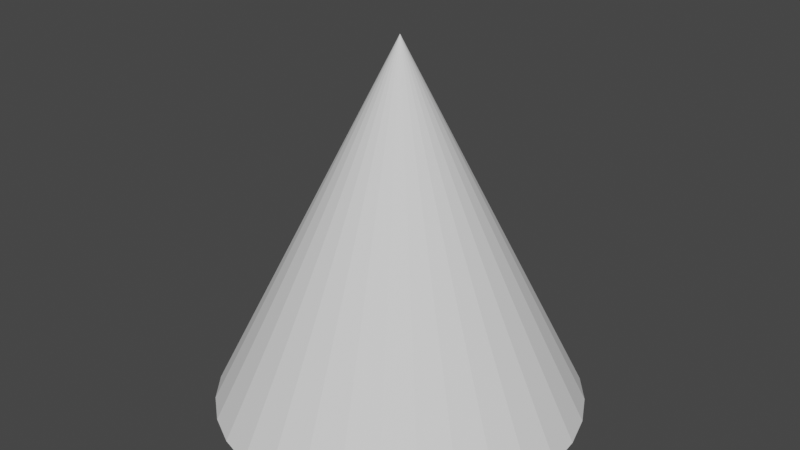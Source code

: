 # Source: Cone.blend  (saved by Blender 2.82.7; exported with 4.5.12 LTS)
import bpy
from mathutils import Matrix  # noqa: F401  (used for matrix-valued properties, if any)

bpy.ops.wm.read_factory_settings(use_empty=True)
scene = bpy.context.scene
scene.name = 'Scene'

# ---- collections
col_collection = bpy.data.collections.new('Collection'); scene.collection.children.link(col_collection)

# ---- world
world_world = bpy.data.worlds.new('World'); scene.world = world_world
world_world.use_nodes = True; world_world.node_tree.nodes.clear()
_N = world_world.node_tree.nodes; _L = world_world.node_tree.links
n0 = _N.new('ShaderNodeOutputWorld'); n0.name = 'World Output'; n0.location = (300, 300)
n1 = _N.new('ShaderNodeBackground'); n1.name = 'Background'; n1.location = (10, 300)
n1.inputs[0].default_value = (0.05088, 0.05088, 0.05088, 1.0)
_L.new(n1.outputs[0], n0.inputs[0])
n0.is_active_output = True
world_world.color = (0.05088, 0.05088, 0.05088)
world_world.use_sun_shadow = False
world_world.sun_shadow_jitter_overblur = 0.0

# ---- meshes
me_cone = bpy.data.meshes.new('Cone')
me_cone.from_pydata([(0.0, 1.0, -1.0), (0.1951, 0.9808, -1.0), (0.3827, 0.9239, -1.0), (0.5556, 0.8315, -1.0), (0.7071, 0.7071, -1.0), (0.8315, 0.5556, -1.0), (0.9239, 0.3827, -1.0), (0.9808, 0.1951, -1.0), (1.0, 7.55e-08, -1.0), (0.9808, -0.1951, -1.0), (0.9239, -0.3827, -1.0), (0.8315, -0.5556, -1.0), (0.7071, -0.7071, -1.0), (0.5556, -0.8315, -1.0), (0.3827, -0.9239, -1.0), (0.1951, -0.9808, -1.0), (-3.258e-07, -1.0, -1.0), (-0.1951, -0.9808, -1.0), (-0.3827, -0.9239, -1.0), (-0.5556, -0.8315, -1.0), (-0.7071, -0.7071, -1.0), (-0.8315, -0.5556, -1.0), (-0.9239, -0.3827, -1.0), (-0.9808, -0.1951, -1.0), (-1.0, 9.656e-07, -1.0), (-0.9808, 0.1951, -1.0), (-0.9239, 0.3827, -1.0), (-0.8315, 0.5556, -1.0), (-0.7071, 0.7071, -1.0), (-0.5556, 0.8315, -1.0), (-0.3827, 0.9239, -1.0), (-0.1951, 0.9808, -1.0), (8.407e-05, 0.000203, 0.9996), (4.289e-05, 0.0002156, 0.9996), (0.0, 0.0002201, 0.9996), (-4.298e-05, 0.0002161, 0.9996), (-8.441e-05, 0.0002038, 0.9996), (-0.0001227, 0.0001836, 0.9996), (-0.0001563, 0.0001563, 0.9996), (-0.000184, 0.0001229, 0.9996), (-0.0002046, 8.475e-05, 0.9996), (-0.0002174, 4.324e-05, 0.9996), (-0.0002217, 2.141e-10, 0.9996), (-0.0002175, -4.327e-05, 0.9996), (-0.0001844, -0.0001232, 0.9996), (-0.0001568, -0.0001568, 0.9996), (-0.0001231, -0.0001842, 0.9996), (-8.474e-05, -0.0002046, 0.9996), (-4.316e-05, -0.000217, 0.9996), (-7.202e-11, -0.000221, 0.9996), (4.307e-05, -0.0002165, 0.9996), (8.439e-05, -0.0002037, 0.9996), (0.0001224, -0.0001832, 0.9996), (0.0001556, -0.0001556, 0.9996), (-0.0002049, -8.489e-05, 0.9996), (0.0001828, -0.0001221, 0.9996), (0.0002029, -8.406e-05, 0.9996), (0.0002153, -4.282e-05, 0.9996), (0.0002194, 1.656e-11, 0.9996), (0.0002151, 4.279e-05, 0.9996), (0.0002026, 8.392e-05, 0.9996), (0.0001824, 0.0001219, 0.9996), (0.0001551, 0.0001551, 0.9996), (0.000122, 0.0001825, 0.9996)], [], [(45, 49, 62), (34, 38, 45), (49, 53, 62), (62, 63, 34), (63, 32, 34), (32, 33, 34), (34, 35, 36), (36, 37, 34), (37, 38, 34), (38, 39, 40), (40, 41, 42), (42, 43, 45), (43, 54, 45), (54, 44, 45), (45, 46, 47), (47, 48, 45), (48, 49, 45), (49, 50, 53), (50, 51, 53), (53, 55, 56), (51, 52, 53), (56, 57, 58), (58, 59, 62), (59, 60, 62), (60, 61, 62), (38, 40, 45), (40, 42, 45), (53, 56, 62), (56, 58, 62), (62, 34, 45), (0, 1, 2, 3, 4, 5, 6, 7, 8, 9, 10, 11, 12, 13, 14, 15, 16, 17, 18, 19, 20, 21, 22, 23, 24, 25, 26, 27, 28, 29, 30, 31), (3, 63, 62, 4), (4, 62, 61, 5), (5, 61, 60, 6), (6, 60, 59, 7), (7, 59, 58, 8), (8, 58, 57, 9), (9, 57, 56, 10), (10, 56, 55, 11), (11, 55, 53, 12), (12, 53, 52, 13), (13, 52, 51, 14), (14, 51, 50, 15), (15, 50, 49, 16), (16, 49, 48, 17), (17, 48, 47, 18), (18, 47, 46, 19), (19, 46, 45, 20), (20, 45, 44, 21), (21, 44, 54, 22), (22, 54, 43, 23), (23, 43, 42, 24), (24, 42, 41, 25), (25, 41, 40, 26), (26, 40, 39, 27), (27, 39, 38, 28), (28, 38, 37, 29), (29, 37, 36, 30), (30, 36, 35, 31), (31, 35, 34, 0), (0, 34, 33, 1), (1, 33, 32, 2), (2, 32, 63, 3)])
_uv = me_cone.uv_layers.new(name='UVMap')
_uv.uv.foreach_set('vector', [0.25, 0.25, 0.25, 0.2499, 0.25, 0.25, 0.25, 0.2501, 0.25, 0.25, 0.25, 0.25, 0.25, 0.2499, 0.25, 0.25, 0.25, 0.25, 0.25, 0.25, 0.25, 0.25, 0.25, 0.2501, 0.25, 0.25, 0.25, 0.25, 0.25, 0.2501, 0.25, 0.25, 0.25, 0.2501, 0.25, 0.2501, 0.25, 0.2501, 0.25, 0.2501, 0.25, 0.25, 0.25, 0.25, 0.25, 0.25, 0.25, 0.2501, 0.25, 0.25, 0.25, 0.25, 0.25, 0.2501, 0.25, 0.25, 0.25, 0.25, 0.25, 0.25, 0.25, 0.25, 0.2499, 0.25, 0.2499, 0.25, 0.2499, 0.25, 0.2499, 0.25, 0.25, 0.25, 0.2499, 0.25, 0.25, 0.25, 0.25, 0.25, 0.25, 0.25, 0.25, 0.25, 0.25, 0.25, 0.25, 0.25, 0.25, 0.25, 0.25, 0.25, 0.25, 0.25, 0.25, 0.2499, 0.25, 0.25, 0.25, 0.2499, 0.25, 0.2499, 0.25, 0.25, 0.25, 0.2499, 0.25, 0.2499, 0.25, 0.25, 0.25, 0.2499, 0.25, 0.25, 0.25, 0.25, 0.25, 0.25, 0.25, 0.25, 0.25, 0.25, 0.25, 0.25, 0.25, 0.25, 0.25, 0.25, 0.25, 0.25, 0.2501, 0.25, 0.2501, 0.25, 0.2501, 0.25, 0.2501, 0.25, 0.25, 0.25, 0.2501, 0.25, 0.25, 0.25, 0.25, 0.25, 0.25, 0.25, 0.25, 0.25, 0.25, 0.25, 0.25, 0.25, 0.25, 0.25, 0.25, 0.25, 0.25, 0.25, 0.2499, 0.25, 0.25, 0.25, 0.25, 0.25, 0.25, 0.25, 0.25, 0.25, 0.25, 0.25, 0.2501, 0.25, 0.25, 0.25, 0.25, 0.25, 0.25, 0.2501, 0.25, 0.25, 0.75, 0.49, 0.7968, 0.4854, 0.8418, 0.4717, 0.8833, 0.4496, 0.9197, 0.4197, 0.9496, 0.3833, 0.9717, 0.3418, 0.9854, 0.2968, 0.99, 0.25, 0.9854, 0.2032, 0.9717, 0.1582, 0.9496, 0.1167, 0.9197, 0.08029, 0.8833, 0.05045, 0.8418, 0.02827, 0.7968, 0.01461, 0.75, 0.01, 0.7032, 0.01461, 0.6582, 0.02827, 0.6167, 0.05045, 0.5803, 0.08029, 0.5504, 0.1167, 0.5283, 0.1582, 0.5146, 0.2032, 0.51, 0.25, 0.5146, 0.2968, 0.5283, 0.3418, 0.5504, 0.3833, 0.5803, 0.4197, 0.6167, 0.4496, 0.6582, 0.4717, 0.7032, 0.4854, 0.3833, 0.4496, 0.25, 0.25, 0.25, 0.25, 0.4197, 0.4197, 0.4197, 0.4197, 0.25, 0.25, 0.25, 0.25, 0.4496, 0.3833, 0.4496, 0.3833, 0.25, 0.25, 0.25, 0.25, 0.4717, 0.3418, 0.4717, 0.3418, 0.25, 0.25, 0.2501, 0.25, 0.4854, 0.2968, 0.4854, 0.2968, 0.2501, 0.25, 0.2501, 0.25, 0.49, 0.25, 0.49, 0.25, 0.2501, 0.25, 0.2501, 0.25, 0.4854, 0.2032, 0.4854, 0.2032, 0.2501, 0.25, 0.25, 0.25, 0.4717, 0.1582, 0.4717, 0.1582, 0.25, 0.25, 0.25, 0.25, 0.4496, 0.1167, 0.4496, 0.1167, 0.25, 0.25, 0.25, 0.25, 0.4197, 0.08029, 0.4197, 0.08029, 0.25, 0.25, 0.25, 0.25, 0.3833, 0.05045, 0.3833, 0.05045, 0.25, 0.25, 0.25, 0.25, 0.3418, 0.02827, 0.3418, 0.02827, 0.25, 0.25, 0.25, 0.2499, 0.2968, 0.01461, 0.2968, 0.01461, 0.25, 0.2499, 0.25, 0.2499, 0.25, 0.01, 0.25, 0.01, 0.25, 0.2499, 0.25, 0.2499, 0.2032, 0.01461, 0.2032, 0.01461, 0.25, 0.2499, 0.25, 0.25, 0.1582, 0.02827, 0.1582, 0.02827, 0.25, 0.25, 0.25, 0.25, 0.1167, 0.05045, 0.1167, 0.05045, 0.25, 0.25, 0.25, 0.25, 0.08029, 0.08029, 0.08029, 0.08029, 0.25, 0.25, 0.25, 0.25, 0.05045, 0.1167, 0.05045, 0.1167, 0.25, 0.25, 0.25, 0.25, 0.02827, 0.1582, 0.02827, 0.1582, 0.25, 0.25, 0.2499, 0.25, 0.01461, 0.2032, 0.01461, 0.2032, 0.2499, 0.25, 0.2499, 0.25, 0.01, 0.25, 0.01, 0.25, 0.2499, 0.25, 0.2499, 0.25, 0.01461, 0.2968, 0.01461, 0.2968, 0.2499, 0.25, 0.25, 0.25, 0.02827, 0.3418, 0.02827, 0.3418, 0.25, 0.25, 0.25, 0.25, 0.05045, 0.3833, 0.05045, 0.3833, 0.25, 0.25, 0.25, 0.25, 0.08029, 0.4197, 0.08029, 0.4197, 0.25, 0.25, 0.25, 0.25, 0.1167, 0.4496, 0.1167, 0.4496, 0.25, 0.25, 0.25, 0.25, 0.1582, 0.4717, 0.1582, 0.4717, 0.25, 0.25, 0.25, 0.2501, 0.2032, 0.4854, 0.2032, 0.4854, 0.25, 0.2501, 0.25, 0.2501, 0.25, 0.49, 0.25, 0.49, 0.25, 0.2501, 0.25, 0.2501, 0.2968, 0.4854, 0.2968, 0.4854, 0.25, 0.2501, 0.25, 0.25, 0.3418, 0.4717, 0.3418, 0.4717, 0.25, 0.25, 0.25, 0.25, 0.3833, 0.4496])
me_cone.use_remesh_fix_poles = True
me_cone.use_remesh_preserve_attributes = False
me_cone.use_mirror_vertex_groups = False
me_cone.update()

# ---- objects
ob_cone = bpy.data.objects.new('Cone', me_cone)

# ---- transforms, parenting, visibility, modifiers, constraints
ob_cone.location = (0.0, 0.0, 0.0)
ob_cone.lineart.crease_threshold = 0.0

# ---- collection membership
col_collection.objects.link(ob_cone)

# ---- scene / render settings (as saved in the file)
scene.frame_start = 1; scene.frame_end = 250; scene.frame_set(1)
scene.render.engine = 'BLENDER_EEVEE_NEXT'
scene.cycles.use_denoising = False
scene.cycles.samples = 128
scene.cycles.sampling_pattern = 'TABULATED_SOBOL'
scene.cycles.use_adaptive_sampling = False
scene.cycles.use_light_tree = False
scene.view_settings.view_transform = 'Filmic'
bpy.context.view_layer.update()

# ---- added for rendering (the .blend has no active camera and no usable light): camera, sun
cam_auto = bpy.data.cameras.new('AutoCamera')
cam_auto.lens = 50.0
cam_auto.sensor_width = 36.0
cam_auto.clip_end = 1000.0
ob_auto_camera = bpy.data.objects.new('AutoCamera', cam_auto)
scene.collection.objects.link(ob_auto_camera)
ob_auto_camera.location = (3.20484, -3.84581, 2.56365)
ob_auto_camera.rotation_euler = (1.09748, -7.21219e-08, 0.694738)
scene.camera = ob_auto_camera
light_auto_sun = bpy.data.lights.new('AutoSun', 'SUN')
light_auto_sun.energy = 3.0
light_auto_sun.angle = 0.0523599
ob_auto_sun = bpy.data.objects.new('AutoSun', light_auto_sun)
scene.collection.objects.link(ob_auto_sun)
ob_auto_sun.rotation_euler = (0.872665, 0.174533, 0.523599)
bpy.context.view_layer.update()

